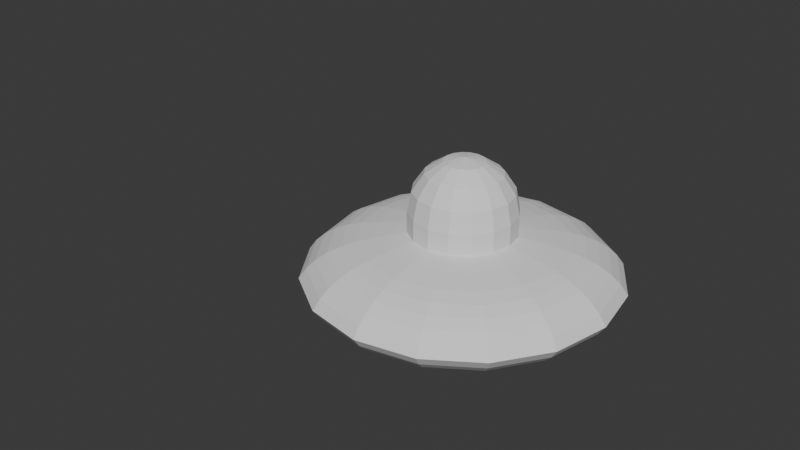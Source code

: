 # Source: UFO.blend  (saved by Blender 5.1.30; exported with 4.5.12 LTS)
import bpy
from mathutils import Matrix  # noqa: F401  (used for matrix-valued properties, if any)

bpy.ops.wm.read_factory_settings(use_empty=True)
scene = bpy.context.scene
scene.name = 'Scene'

# ---- collections
col_collection = bpy.data.collections.new('Collection'); scene.collection.children.link(col_collection)

# ---- world
world_world = bpy.data.worlds.new('World'); scene.world = world_world
world_world.use_nodes = True; world_world.node_tree.nodes.clear()
_N = world_world.node_tree.nodes; _L = world_world.node_tree.links
n0 = _N.new('ShaderNodeOutputWorld'); n0.name = 'World Output'; n0.location = (200, 100)
n1 = _N.new('ShaderNodeBackground'); n1.name = 'Background'; n1.location = (-200, 100)
n1.inputs[0].default_value = (0.05088, 0.05088, 0.05088, 1.0)
_L.new(n1.outputs[0], n0.inputs[0])
n0.is_active_output = True
world_world.color = (0.05088, 0.05088, 0.05088)
world_world.sun_shadow_jitter_overblur = 0.0

# ---- meshes
me_sphere = bpy.data.meshes.new('Sphere')
me_sphere.from_pydata([(2.851e-09, -6.623e-09, 0.1092), (2.851e-09, 0.1061, 0.06531), (2.851e-09, 0.1386, 0.01665), (0.02197, 0.05303, 0.09783), (0.04059, 0.09799, 0.06531), (0.05303, 0.128, 0.01665), (0.0574, 0.1386, -0.04075), (0.04059, 0.04059, 0.09783), (0.075, 0.075, 0.06531), (0.09799, 0.09799, 0.01665), (0.1061, 0.1061, -0.04075), (0.05303, 0.02197, 0.09783), (0.09799, 0.04059, 0.06531), (0.128, 0.05303, 0.01665), (0.1386, 0.0574, -0.04075), (0.0574, -1.407e-08, 0.09783), (0.1061, -2.152e-08, 0.06531), (0.1386, -1.78e-08, 0.01665), (0.15, -2.152e-08, -0.04075), (0.05303, -0.02197, 0.09783), (0.09799, -0.04059, 0.06531), (0.128, -0.05303, 0.01665), (0.1386, -0.0574, -0.04075), (0.04059, -0.04059, 0.09783), (0.075, -0.075, 0.06531), (0.09799, -0.09799, 0.01665), (0.1061, -0.1061, -0.04075), (0.02197, -0.05303, 0.09783), (0.04059, -0.09799, 0.06531), (0.05303, -0.128, 0.01665), (0.0574, -0.1386, -0.04075), (-1.391e-08, -0.0574, 0.09783), (-2.695e-08, -0.1061, 0.06531), (-2.323e-08, -0.1386, 0.01665), (-2.695e-08, -0.15, -0.04075), (-0.02197, -0.05303, 0.09783), (-0.04059, -0.09799, 0.06531), (-0.05303, -0.128, 0.01665), (-0.0574, -0.1386, -0.04075), (-0.04059, -0.04059, 0.09783), (-0.075, -0.075, 0.06531), (-0.09799, -0.09799, 0.01665), (-0.1061, -0.1061, -0.04075), (-0.05303, -0.02197, 0.09783), (-0.09799, -0.04059, 0.06531), (-0.128, -0.05303, 0.01665), (-0.1386, -0.0574, -0.04075), (6.246e-08, 0.15, -0.1459), (-0.0574, 0.1386, -0.1459), (-0.1061, 0.1061, -0.1459), (-0.0574, 1.573e-08, 0.09783), (-0.1061, 4.926e-08, 0.06531), (-0.1386, 3.436e-08, 0.01665), (-0.15, 4.181e-08, -0.04075), (-0.1386, 0.0574, -0.1459), (-0.15, 4.181e-08, -0.1459), (-0.1386, -0.0574, -0.1459), (-0.05303, 0.02197, 0.09783), (-0.09799, 0.04059, 0.06531), (-0.128, 0.05303, 0.01665), (-0.1386, 0.0574, -0.04075), (-0.1061, -0.1061, -0.1459), (-0.0574, -0.1386, -0.1459), (-2.695e-08, -0.15, -0.1459), (-0.04059, 0.04059, 0.09783), (-0.075, 0.075, 0.06531), (-0.09799, 0.09799, 0.01665), (-0.1061, 0.1061, -0.04075), (0.0574, -0.1386, -0.1459), (0.1061, -0.1061, -0.1459), (0.1386, -0.0574, -0.1459), (-0.02197, 0.05303, 0.09783), (-0.04059, 0.09799, 0.06531), (-0.05303, 0.128, 0.01665), (-0.0574, 0.1386, -0.04075), (0.15, -2.152e-08, -0.1459), (0.1386, 0.0574, -0.1459), (0.1061, 0.1061, -0.1459), (3.452e-08, 0.0574, 0.09783), (6.246e-08, 0.15, -0.04075), (0.0574, 0.1386, -0.1459)], [], [(2, 1, 4, 5), (78, 0, 3), (79, 2, 5, 6), (1, 78, 3, 4), (5, 4, 8, 9), (3, 0, 7), (6, 5, 9, 10), (4, 3, 7, 8), (10, 9, 13, 14), (8, 7, 11, 12), (9, 8, 12, 13), (7, 0, 11), (12, 11, 15, 16), (13, 12, 16, 17), (11, 0, 15), (14, 13, 17, 18), (17, 16, 20, 21), (15, 0, 19), (18, 17, 21, 22), (16, 15, 19, 20), (19, 0, 23), (22, 21, 25, 26), (20, 19, 23, 24), (21, 20, 24, 25), (26, 25, 29, 30), (24, 23, 27, 28), (25, 24, 28, 29), (23, 0, 27), (29, 28, 32, 33), (27, 0, 31), (30, 29, 33, 34), (28, 27, 31, 32), (33, 32, 36, 37), (31, 0, 35), (34, 33, 37, 38), (32, 31, 35, 36), (38, 37, 41, 42), (36, 35, 39, 40), (67, 74, 48, 49), (37, 36, 40, 41), (35, 0, 39), (42, 41, 45, 46), (40, 39, 43, 44), (34, 38, 62, 63), (60, 67, 49, 54), (41, 40, 44, 45), (39, 0, 43), (38, 42, 61, 62), (10, 14, 76, 77), (79, 6, 80, 47), (45, 44, 51, 52), (43, 0, 50), (14, 18, 75, 76), (46, 45, 52, 53), (44, 43, 50, 51), (52, 51, 58, 59), (50, 0, 57), (26, 30, 68, 69), (53, 52, 59, 60), (51, 50, 57, 58), (46, 53, 55, 56), (53, 60, 54, 55), (74, 79, 47, 48), (60, 59, 66, 67), (58, 57, 64, 65), (6, 10, 77, 80), (30, 34, 63, 68), (59, 58, 65, 66), (57, 0, 64), (65, 64, 71, 72), (22, 26, 69, 70), (42, 46, 56, 61), (66, 65, 72, 73), (64, 0, 71), (18, 22, 70, 75), (67, 66, 73, 74), (73, 72, 1, 2), (71, 0, 78), (74, 73, 2, 79), (72, 71, 78, 1)])
_uv = me_sphere.uv_layers.new(name='UVMap')
_uv.uv.foreach_set('vector', [0.75, 0.625, 0.75, 0.75, 0.6875, 0.75, 0.6875, 0.625, 0.75, 0.875, 0.7187, 1.0, 0.6875, 0.875, 0.75, 0.5, 0.75, 0.625, 0.6875, 0.625, 0.6875, 0.5, 0.75, 0.75, 0.75, 0.875, 0.6875, 0.875, 0.6875, 0.75, 0.6875, 0.625, 0.6875, 0.75, 0.625, 0.75, 0.625, 0.625, 0.6875, 0.875, 0.6562, 1.0, 0.625, 0.875, 0.6875, 0.5, 0.6875, 0.625, 0.625, 0.625, 0.625, 0.5, 0.6875, 0.75, 0.6875, 0.875, 0.625, 0.875, 0.625, 0.75, 0.625, 0.5, 0.625, 0.625, 0.5625, 0.625, 0.5625, 0.5, 0.625, 0.75, 0.625, 0.875, 0.5625, 0.875, 0.5625, 0.75, 0.625, 0.625, 0.625, 0.75, 0.5625, 0.75, 0.5625, 0.625, 0.625, 0.875, 0.5938, 1.0, 0.5625, 0.875, 0.5625, 0.75, 0.5625, 0.875, 0.5, 0.875, 0.5, 0.75, 0.5625, 0.625, 0.5625, 0.75, 0.5, 0.75, 0.5, 0.625, 0.5625, 0.875, 0.5312, 1.0, 0.5, 0.875, 0.5625, 0.5, 0.5625, 0.625, 0.5, 0.625, 0.5, 0.5, 0.5, 0.625, 0.5, 0.75, 0.4375, 0.75, 0.4375, 0.625, 0.5, 0.875, 0.4687, 1.0, 0.4375, 0.875, 0.5, 0.5, 0.5, 0.625, 0.4375, 0.625, 0.4375, 0.5, 0.5, 0.75, 0.5, 0.875, 0.4375, 0.875, 0.4375, 0.75, 0.4375, 0.875, 0.4062, 1.0, 0.375, 0.875, 0.4375, 0.5, 0.4375, 0.625, 0.375, 0.625, 0.375, 0.5, 0.4375, 0.75, 0.4375, 0.875, 0.375, 0.875, 0.375, 0.75, 0.4375, 0.625, 0.4375, 0.75, 0.375, 0.75, 0.375, 0.625, 0.375, 0.5, 0.375, 0.625, 0.3125, 0.625, 0.3125, 0.5, 0.375, 0.75, 0.375, 0.875, 0.3125, 0.875, 0.3125, 0.75, 0.375, 0.625, 0.375, 0.75, 0.3125, 0.75, 0.3125, 0.625, 0.375, 0.875, 0.3437, 1.0, 0.3125, 0.875, 0.3125, 0.625, 0.3125, 0.75, 0.25, 0.75, 0.25, 0.625, 0.3125, 0.875, 0.2812, 1.0, 0.25, 0.875, 0.3125, 0.5, 0.3125, 0.625, 0.25, 0.625, 0.25, 0.5, 0.3125, 0.75, 0.3125, 0.875, 0.25, 0.875, 0.25, 0.75, 0.25, 0.625, 0.25, 0.75, 0.1875, 0.75, 0.1875, 0.625, 0.25, 0.875, 0.2187, 1.0, 0.1875, 0.875, 0.25, 0.5, 0.25, 0.625, 0.1875, 0.625, 0.1875, 0.5, 0.25, 0.75, 0.25, 0.875, 0.1875, 0.875, 0.1875, 0.75, 0.1875, 0.5, 0.1875, 0.625, 0.125, 0.625, 0.125, 0.5, 0.1875, 0.75, 0.1875, 0.875, 0.125, 0.875, 0.125, 0.75, 0.875, 0.5, 0.8125, 0.5, 0.8125, 0.5, 0.875, 0.5, 0.1875, 0.625, 0.1875, 0.75, 0.125, 0.75, 0.125, 0.625, 0.1875, 0.875, 0.1562, 1.0, 0.125, 0.875, 0.125, 0.5, 0.125, 0.625, 0.0625, 0.625, 0.0625, 0.5, 0.125, 0.75, 0.125, 0.875, 0.0625, 0.875, 0.0625, 0.75, 0.25, 0.5, 0.1875, 0.5, 0.1875, 0.5, 0.25, 0.5, 0.9375, 0.5, 0.875, 0.5, 0.875, 0.5, 0.9375, 0.5, 0.125, 0.625, 0.125, 0.75, 0.0625, 0.75, 0.0625, 0.625, 0.125, 0.875, 0.09375, 1.0, 0.0625, 0.875, 0.1875, 0.5, 0.125, 0.5, 0.125, 0.5, 0.1875, 0.5, 0.625, 0.5, 0.5625, 0.5, 0.5625, 0.5, 0.625, 0.5, 0.75, 0.5, 0.6875, 0.5, 0.6875, 0.5, 0.75, 0.5, 0.0625, 0.625, 0.0625, 0.75, 0.0, 0.75, 0.0, 0.625, 0.0625, 0.875, 0.03125, 1.0, 0.0, 0.875, 0.5625, 0.5, 0.5, 0.5, 0.5, 0.5, 0.5625, 0.5, 0.0625, 0.5, 0.0625, 0.625, 0.0, 0.625, 0.0, 0.5, 0.0625, 0.75, 0.0625, 0.875, 0.0, 0.875, 0.0, 0.75, 1.0, 0.625, 1.0, 0.75, 0.9375, 0.75, 0.9375, 0.625, 1.0, 0.875, 0.9687, 1.0, 0.9375, 0.875, 0.375, 0.5, 0.3125, 0.5, 0.3125, 0.5, 0.375, 0.5, 1.0, 0.5, 1.0, 0.625, 0.9375, 0.625, 0.9375, 0.5, 1.0, 0.75, 1.0, 0.875, 0.9375, 0.875, 0.9375, 0.75, 0.0625, 0.5, 0.0, 0.5, 0.0, 0.5, 0.0625, 0.5, 1.0, 0.5, 0.9375, 0.5, 0.9375, 0.5, 1.0, 0.5, 0.8125, 0.5, 0.75, 0.5, 0.75, 0.5, 0.8125, 0.5, 0.9375, 0.5, 0.9375, 0.625, 0.875, 0.625, 0.875, 0.5, 0.9375, 0.75, 0.9375, 0.875, 0.875, 0.875, 0.875, 0.75, 0.6875, 0.5, 0.625, 0.5, 0.625, 0.5, 0.6875, 0.5, 0.3125, 0.5, 0.25, 0.5, 0.25, 0.5, 0.3125, 0.5, 0.9375, 0.625, 0.9375, 0.75, 0.875, 0.75, 0.875, 0.625, 0.9375, 0.875, 0.9062, 1.0, 0.875, 0.875, 0.875, 0.75, 0.875, 0.875, 0.8125, 0.875, 0.8125, 0.75, 0.4375, 0.5, 0.375, 0.5, 0.375, 0.5, 0.4375, 0.5, 0.125, 0.5, 0.0625, 0.5, 0.0625, 0.5, 0.125, 0.5, 0.875, 0.625, 0.875, 0.75, 0.8125, 0.75, 0.8125, 0.625, 0.875, 0.875, 0.8437, 1.0, 0.8125, 0.875, 0.5, 0.5, 0.4375, 0.5, 0.4375, 0.5, 0.5, 0.5, 0.875, 0.5, 0.875, 0.625, 0.8125, 0.625, 0.8125, 0.5, 0.8125, 0.625, 0.8125, 0.75, 0.75, 0.75, 0.75, 0.625, 0.8125, 0.875, 0.7812, 1.0, 0.75, 0.875, 0.8125, 0.5, 0.8125, 0.625, 0.75, 0.625, 0.75, 0.5, 0.8125, 0.75, 0.8125, 0.875, 0.75, 0.875, 0.75, 0.75])
me_sphere.update()

# ---- curves / text
cu_nurbspath = bpy.data.curves.new('NurbsPath', 'CURVE')
cu_nurbspath.dimensions = '3D'
_sp = cu_nurbspath.splines.new('NURBS'); _sp.points.add(3)
_sp.points.foreach_set('co', [-0.9898, 0.0, 0.0, 1.0, -0.8816, -1.845e-08, 0.1863, 1.0, -0.3061, -4.072e-08, 0.2963, 1.0, 4.424e-08, -4.853e-08, 0.2987, 1.0])
_sp.order_u = 3
_sp.order_v = 0
_sp.resolution_u = 4
_sp.use_endpoint_u = True
_sp.use_smooth = False
cu_nurbspath.use_path = True
cu_nurbspath.resolution_u = 4
cu_nurbspath.fill_mode = 'FULL'

# ---- objects
ob_empty = bpy.data.objects.new('Empty', None)
ob_body = bpy.data.objects.new('Body', cu_nurbspath)
ob_dome = bpy.data.objects.new('Dome', me_sphere)

# ---- transforms, parenting, visibility, modifiers, constraints
ob_empty.location = (0.2878, 0.0, 0.0)
ob_empty.rotation_euler = (1.571, 1.612, -0.0)
ob_empty.scale = (0.9942, 0.9942, 0.9942)
ob_empty.empty_display_type = 'IMAGE'
ob_empty.empty_display_size = 5.0
ob_body.location = (0.0, 0.0, 0.0)
_m = ob_body.modifiers.new('Screw', 'SCREW')
_m.use_normal_flip = True
_m.use_smooth_shade = False
_m = ob_body.modifiers.new('Mirror', 'MIRROR')
_m.use_axis = (False, False, True)
_m.merge_threshold = 0.005
ob_dome.location = (-0.008697, -3.796e-08, 0.5044)
ob_dome.scale = (2.239, 2.239, 2.239)

# ---- collection membership
col_collection.objects.link(ob_empty)
col_collection.objects.link(ob_body)
col_collection.objects.link(ob_dome)

# ---- scene / render settings (as saved in the file)
scene.frame_start = 1; scene.frame_end = 250; scene.frame_set(1)
scene.render.engine = 'BLENDER_EEVEE_NEXT'
scene.render.bake_bias = 0.0
scene.render.bake_samples = 0
scene.cycles.sampling_pattern = 'TABULATED_SOBOL'
scene.eevee.use_volume_custom_range = False
bpy.context.view_layer.update()

# ---- added for rendering (the .blend has no active camera and no usable light): camera, sun
cam_auto = bpy.data.cameras.new('AutoCamera')
cam_auto.lens = 50.0
cam_auto.sensor_width = 36.0
cam_auto.clip_end = 1000.0
ob_auto_camera = bpy.data.objects.new('AutoCamera', cam_auto)
scene.collection.objects.link(ob_auto_camera)
ob_auto_camera.location = (3.45472, -4.73954, 3.30904)
ob_auto_camera.rotation_euler = (1.09748, -7.21219e-08, 0.694738)
scene.camera = ob_auto_camera
light_auto_sun = bpy.data.lights.new('AutoSun', 'SUN')
light_auto_sun.energy = 3.0
light_auto_sun.angle = 0.0523599
ob_auto_sun = bpy.data.objects.new('AutoSun', light_auto_sun)
scene.collection.objects.link(ob_auto_sun)
ob_auto_sun.rotation_euler = (0.872665, 0.174533, 0.523599)
bpy.context.view_layer.update()
